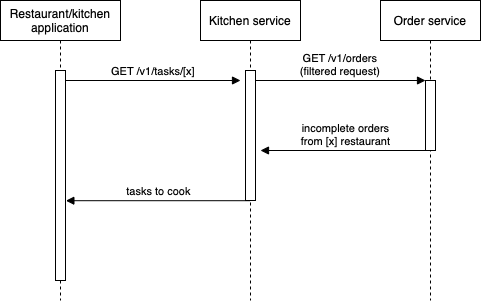

The diagram above was exported from draw.io. Its source (the exported page's mxGraphModel, read from the mxfile embedded in the PNG):
<mxGraphModel dx="1496" dy="562" grid="1" gridSize="10" guides="1" tooltips="1" connect="1" arrows="1" fold="1" page="1" pageScale="1" pageWidth="850" pageHeight="1100" background="#ffffff" math="0" shadow="0">
  <root>
    <mxCell id="0" />
    <mxCell id="1" parent="0" />
    <mxCell id="3nuBFxr9cyL0pnOWT2aG-1" value="Kitchen service" style="shape=umlLifeline;perimeter=lifelinePerimeter;container=1;collapsible=0;recursiveResize=0;rounded=0;shadow=0;strokeWidth=1;" parent="1" vertex="1">
      <mxGeometry x="120" y="80" width="100" height="300" as="geometry" />
    </mxCell>
    <mxCell id="3nuBFxr9cyL0pnOWT2aG-2" value="" style="points=[];perimeter=orthogonalPerimeter;rounded=0;shadow=0;strokeWidth=1;" parent="3nuBFxr9cyL0pnOWT2aG-1" vertex="1">
      <mxGeometry x="45" y="70" width="10" height="130" as="geometry" />
    </mxCell>
    <mxCell id="3nuBFxr9cyL0pnOWT2aG-5" value="Order service" style="shape=umlLifeline;perimeter=lifelinePerimeter;container=1;collapsible=0;recursiveResize=0;rounded=0;shadow=0;strokeWidth=1;" parent="1" vertex="1">
      <mxGeometry x="300" y="80" width="100" height="300" as="geometry" />
    </mxCell>
    <mxCell id="3nuBFxr9cyL0pnOWT2aG-6" value="" style="points=[];perimeter=orthogonalPerimeter;rounded=0;shadow=0;strokeWidth=1;" parent="3nuBFxr9cyL0pnOWT2aG-5" vertex="1">
      <mxGeometry x="45" y="80" width="10" height="70" as="geometry" />
    </mxCell>
    <mxCell id="3nuBFxr9cyL0pnOWT2aG-8" value="GET /v1/orders&#10;(filtered request)" style="verticalAlign=bottom;endArrow=block;entryX=0;entryY=0;shadow=0;strokeWidth=1;" parent="1" source="3nuBFxr9cyL0pnOWT2aG-2" target="3nuBFxr9cyL0pnOWT2aG-6" edge="1">
      <mxGeometry relative="1" as="geometry">
        <mxPoint x="275" y="160" as="sourcePoint" />
      </mxGeometry>
    </mxCell>
    <mxCell id="vjJVAD-IorFwQQt1q8H_-1" value="Restaurant/kitchen application" style="shape=umlLifeline;perimeter=lifelinePerimeter;whiteSpace=wrap;html=1;container=1;collapsible=0;recursiveResize=0;outlineConnect=0;" vertex="1" parent="1">
      <mxGeometry x="-80" y="80" width="120" height="300" as="geometry" />
    </mxCell>
    <mxCell id="vjJVAD-IorFwQQt1q8H_-2" value="" style="points=[];perimeter=orthogonalPerimeter;rounded=0;shadow=0;strokeWidth=1;" vertex="1" parent="vjJVAD-IorFwQQt1q8H_-1">
      <mxGeometry x="55" y="70" width="10" height="210" as="geometry" />
    </mxCell>
    <mxCell id="vjJVAD-IorFwQQt1q8H_-3" value="GET /v1/tasks/[x]" style="verticalAlign=bottom;endArrow=block;shadow=0;strokeWidth=1;" edge="1" parent="vjJVAD-IorFwQQt1q8H_-1">
      <mxGeometry relative="1" as="geometry">
        <mxPoint x="65" y="80.00000000000011" as="sourcePoint" />
        <mxPoint x="240" y="80" as="targetPoint" />
      </mxGeometry>
    </mxCell>
    <mxCell id="vjJVAD-IorFwQQt1q8H_-4" value="incomplete orders&lt;br&gt;from [x] restaurant" style="html=1;verticalAlign=bottom;endArrow=block;rounded=0;" edge="1" parent="1" source="3nuBFxr9cyL0pnOWT2aG-5">
      <mxGeometry width="80" relative="1" as="geometry">
        <mxPoint x="160" y="230" as="sourcePoint" />
        <mxPoint x="180" y="230" as="targetPoint" />
      </mxGeometry>
    </mxCell>
    <mxCell id="vjJVAD-IorFwQQt1q8H_-5" value="tasks to cook" style="html=1;verticalAlign=bottom;endArrow=block;rounded=0;entryX=1.038;entryY=0.62;entryDx=0;entryDy=0;entryPerimeter=0;" edge="1" parent="1" source="3nuBFxr9cyL0pnOWT2aG-1" target="vjJVAD-IorFwQQt1q8H_-2">
      <mxGeometry width="80" relative="1" as="geometry">
        <mxPoint x="30" y="270" as="sourcePoint" />
        <mxPoint x="110" y="270" as="targetPoint" />
      </mxGeometry>
    </mxCell>
  </root>
</mxGraphModel>